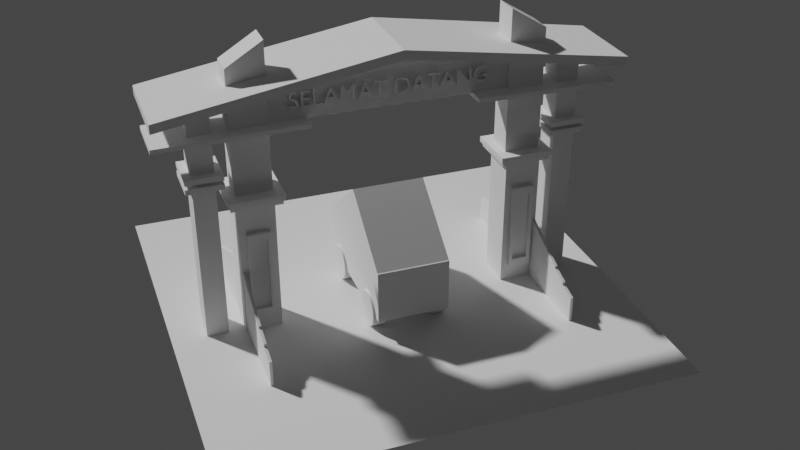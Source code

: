 # Source: 003_030_Gapura3D_model.blend  (saved by Blender 3.6.11; exported with 4.5.12 LTS)
import bpy
from mathutils import Matrix  # noqa: F401  (used for matrix-valued properties, if any)

bpy.ops.wm.read_factory_settings(use_empty=True)
scene = bpy.context.scene
scene.name = 'Scene'

# ---- collections
col_collection = bpy.data.collections.new('Collection'); scene.collection.children.link(col_collection)

# ---- world
world_world = bpy.data.worlds.new('World'); scene.world = world_world
world_world.use_nodes = True; world_world.node_tree.nodes.clear()
_N = world_world.node_tree.nodes; _L = world_world.node_tree.links
n0 = _N.new('ShaderNodeOutputWorld'); n0.name = 'World Output'; n0.location = (300, 300)
n1 = _N.new('ShaderNodeBackground'); n1.name = 'Background'; n1.location = (10, 300)
n1.inputs[0].default_value = (0.05088, 0.05088, 0.05088, 1.0)
_L.new(n1.outputs[0], n0.inputs[0])
n0.is_active_output = True
world_world.color = (0.05088, 0.05088, 0.05088)
world_world.use_sun_shadow = False
world_world.sun_shadow_jitter_overblur = 0.0

# ---- cameras
cam_camera_060 = bpy.data.cameras.new('Camera.060')

# ---- meshes
me_plane_061 = bpy.data.meshes.new('Plane.061')
me_plane_061.from_pydata([(-25.0, -25.0, 0.0), (25.0, -25.0, 0.0), (-25.0, 25.0, 0.0), (25.0, 25.0, 0.0)], [], [(0, 1, 3, 2)])
_uv = me_plane_061.uv_layers.new(name='UVMap')
_uv.uv.foreach_set('vector', [0.0, 0.0, 1.0, 0.0, 1.0, 1.0, 0.0, 1.0])
me_plane_061.update()
me_cuboid_data_298 = bpy.data.meshes.new('cuboid_data.298')
me_cuboid_data_298.from_pydata([(-0.6, -0.6, -1.0), (-0.6, 0.6, -1.0), (0.6, 0.6, -1.0), (0.6, -0.6, -1.0), (-0.6, -0.6, 8.0), (-0.6, 0.6, 8.0), (0.6, 0.6, 8.0), (0.6, -0.6, 8.0)], [], [(0, 1, 2, 3), (7, 6, 5, 4), (4, 5, 1, 0), (7, 4, 0, 3), (6, 7, 3, 2), (5, 6, 2, 1)])
me_cuboid_data_298.update()
me_cuboid_data_299 = bpy.data.meshes.new('cuboid_data.299')
me_cuboid_data_299.from_pydata([(-1.0, -1.0, -1.0), (-1.0, 1.0, -1.0), (1.0, 1.0, -1.0), (1.0, -1.0, -1.0), (-1.0, -1.0, 4.0), (-1.0, 1.0, 4.0), (1.0, 1.0, 4.0), (1.0, -1.0, 4.0)], [], [(0, 1, 2, 3), (7, 6, 5, 4), (4, 5, 1, 0), (7, 4, 0, 3), (6, 7, 3, 2), (5, 6, 2, 1)])
me_cuboid_data_299.update()
me_bentuk_aneh_data_1280 = bpy.data.meshes.new('bentuk_aneh_data.1280')
me_bentuk_aneh_data_1280.from_pydata([(-1.0, -1.0, -1.0), (-1.0, 1.0, -1.0), (1.0, 1.0, -1.0), (1.0, -1.0, -1.0), (-1.0, -1.0, 4.0), (-1.0, 1.0, 4.0), (1.0, 1.0, 3.3), (1.0, -1.0, 3.3)], [], [(0, 1, 2, 3), (7, 6, 5, 4), (4, 5, 1, 0), (7, 4, 0, 3), (6, 7, 3, 2), (5, 6, 2, 1)])
me_bentuk_aneh_data_1280.update()
me_atap_lurus_data_120 = bpy.data.meshes.new('atap_lurus_data.120')
me_atap_lurus_data_120.from_pydata([(-1.0, -1.0, -1.0), (-1.0, 1.0, -1.0), (1.0, 1.0, -0.75), (1.0, -1.0, -0.75), (-1.0, -1.0, -0.5), (-1.0, 1.0, -0.5), (1.0, 1.0, -0.25), (1.0, -1.0, -0.25), (-0.525, -0.5, -0.9406), (-0.525, 0.5, -0.9406), (-0.225, 0.5, -0.9031), (-0.225, -0.5, -0.9031), (-0.225, 0.5, -0.4031), (-0.525, -0.5, -0.4406), (-0.525, 0.5, -0.4406), (-0.225, -0.5, -0.4031), (0.0, -0.5, -0.875), (0.5, -0.5, -0.8125), (0.0, 0.5, -0.875), (0.5, 0.5, -0.8125), (0.5, 0.5, -0.3125), (0.0, 0.5, -0.375), (0.0, -0.5, -0.375), (0.5, -0.5, -0.3125)], [], [(8, 0, 1, 9), (1, 2, 3, 0, 8, 11, 16, 17, 19, 18, 10, 9), (16, 11, 10, 18), (14, 5, 4, 13), (13, 4, 7, 6, 5, 14, 12, 21, 20, 23, 22, 15), (12, 15, 22, 21), (4, 5, 1, 0), (7, 4, 0, 3), (6, 7, 3, 2), (5, 6, 2, 1), (10, 11, 15, 12), (14, 9, 10, 12), (13, 8, 9, 14), (11, 8, 13, 15), (19, 17, 23, 20), (21, 18, 19, 20), (22, 16, 18, 21), (17, 16, 22, 23)])
me_atap_lurus_data_120.update()
me_hiasan_tembok_data_599 = bpy.data.meshes.new('hiasan_tembok_data.599')
me_hiasan_tembok_data_599.from_pydata([(-1.0, -1.0, -1.0), (-1.0, 1.0, -1.0), (1.0, 1.0, -1.0), (1.0, -1.0, -1.0), (-1.0, -1.0, 1.0), (-1.0, 1.0, 1.0), (1.0, 1.0, 1.0), (1.0, -1.0, 1.0), (0.6, 0.6522, -1.0), (-0.6, 0.6522, -1.0), (-0.6, -0.6522, -1.0), (0.6, -0.6522, -1.0), (-0.6, 0.6522, 1.0), (0.6, 0.6522, 1.0), (-0.6, -0.6522, 1.0), (0.6, -0.6522, 1.0)], [], [(0, 1, 2, 3, 11, 8, 9, 10), (3, 0, 10, 11), (15, 7, 6, 5, 4, 14, 12, 13), (14, 4, 7, 15), (4, 5, 1, 0), (7, 4, 0, 3), (6, 7, 3, 2), (5, 6, 2, 1), (14, 10, 9, 12), (11, 10, 14, 15), (8, 11, 15, 13), (12, 9, 8, 13)])
me_hiasan_tembok_data_599.update()
me_hiasan_tembok_data_600 = bpy.data.meshes.new('hiasan_tembok_data.600')
me_hiasan_tembok_data_600.from_pydata([(-1.0, -1.0, -1.0), (-1.0, 1.0, -1.0), (1.0, 1.0, -1.0), (1.0, -1.0, -1.0), (-1.0, -1.0, 1.0), (-1.0, 1.0, 1.0), (1.0, 1.0, 1.0), (1.0, -1.0, 1.0), (0.6, 0.6522, -1.0), (-0.6, 0.6522, -1.0), (-0.6, -0.6522, -1.0), (0.6, -0.6522, -1.0), (-0.6, 0.6522, 1.0), (0.6, 0.6522, 1.0), (-0.6, -0.6522, 1.0), (0.6, -0.6522, 1.0)], [], [(0, 1, 2, 3, 11, 8, 9, 10), (3, 0, 10, 11), (15, 7, 6, 5, 4, 14, 12, 13), (14, 4, 7, 15), (4, 5, 1, 0), (7, 4, 0, 3), (6, 7, 3, 2), (5, 6, 2, 1), (14, 10, 9, 12), (11, 10, 14, 15), (8, 11, 15, 13), (12, 9, 8, 13)])
me_hiasan_tembok_data_600.update()
me_cuboid_data_300 = bpy.data.meshes.new('cuboid_data.300')
me_cuboid_data_300.from_pydata([(-0.6, -0.6, -1.0), (-0.6, 0.6, -1.0), (0.6, 0.6, -1.0), (0.6, -0.6, -1.0), (-0.6, -0.6, 8.0), (-0.6, 0.6, 8.0), (0.6, 0.6, 8.0), (0.6, -0.6, 8.0)], [], [(0, 1, 2, 3), (7, 6, 5, 4), (4, 5, 1, 0), (7, 4, 0, 3), (6, 7, 3, 2), (5, 6, 2, 1)])
me_cuboid_data_300.update()
me_cuboid_data_301 = bpy.data.meshes.new('cuboid_data.301')
me_cuboid_data_301.from_pydata([(-1.0, -1.0, -1.0), (-1.0, 1.0, -1.0), (1.0, 1.0, -1.0), (1.0, -1.0, -1.0), (-1.0, -1.0, 4.0), (-1.0, 1.0, 4.0), (1.0, 1.0, 4.0), (1.0, -1.0, 4.0)], [], [(0, 1, 2, 3), (7, 6, 5, 4), (4, 5, 1, 0), (7, 4, 0, 3), (6, 7, 3, 2), (5, 6, 2, 1)])
me_cuboid_data_301.update()
me_bentuk_aneh_data_1281 = bpy.data.meshes.new('bentuk_aneh_data.1281')
me_bentuk_aneh_data_1281.from_pydata([(-1.0, -1.0, -1.0), (-1.0, 1.0, -1.0), (1.0, 1.0, -1.0), (1.0, -1.0, -1.0), (-1.0, -1.0, 4.0), (-1.0, 1.0, 4.0), (1.0, 1.0, 3.3), (1.0, -1.0, 3.3)], [], [(0, 1, 2, 3), (7, 6, 5, 4), (4, 5, 1, 0), (7, 4, 0, 3), (6, 7, 3, 2), (5, 6, 2, 1)])
me_bentuk_aneh_data_1281.update()
me_atap_lurus_data_121 = bpy.data.meshes.new('atap_lurus_data.121')
me_atap_lurus_data_121.from_pydata([(-1.0, -1.0, -1.0), (-1.0, 1.0, -1.0), (1.0, 1.0, -0.75), (1.0, -1.0, -0.75), (-1.0, -1.0, -0.5), (-1.0, 1.0, -0.5), (1.0, 1.0, -0.25), (1.0, -1.0, -0.25), (-0.525, -0.5, -0.9406), (-0.525, 0.5, -0.9406), (-0.225, 0.5, -0.9031), (-0.225, -0.5, -0.9031), (-0.225, 0.5, -0.4031), (-0.525, -0.5, -0.4406), (-0.525, 0.5, -0.4406), (-0.225, -0.5, -0.4031), (0.0, -0.5, -0.875), (0.5, -0.5, -0.8125), (0.0, 0.5, -0.875), (0.5, 0.5, -0.8125), (0.5, 0.5, -0.3125), (0.0, 0.5, -0.375), (0.0, -0.5, -0.375), (0.5, -0.5, -0.3125)], [], [(8, 0, 1, 9), (1, 2, 3, 0, 8, 11, 16, 17, 19, 18, 10, 9), (16, 11, 10, 18), (14, 5, 4, 13), (13, 4, 7, 6, 5, 14, 12, 21, 20, 23, 22, 15), (12, 15, 22, 21), (4, 5, 1, 0), (7, 4, 0, 3), (6, 7, 3, 2), (5, 6, 2, 1), (13, 8, 9, 14), (11, 8, 13, 15), (10, 11, 15, 12), (14, 9, 10, 12), (19, 17, 23, 20), (21, 18, 19, 20), (22, 16, 18, 21), (17, 16, 22, 23)])
me_atap_lurus_data_121.update()
me_hiasan_tembok_data_601 = bpy.data.meshes.new('hiasan_tembok_data.601')
me_hiasan_tembok_data_601.from_pydata([(-1.0, -1.0, -1.0), (-1.0, 1.0, -1.0), (1.0, 1.0, -1.0), (1.0, -1.0, -1.0), (-1.0, -1.0, 1.0), (-1.0, 1.0, 1.0), (1.0, 1.0, 1.0), (1.0, -1.0, 1.0), (0.6, 0.6522, -1.0), (-0.6, 0.6522, -1.0), (-0.6, -0.6522, -1.0), (0.6, -0.6522, -1.0), (-0.6, 0.6522, 1.0), (0.6, 0.6522, 1.0), (-0.6, -0.6522, 1.0), (0.6, -0.6522, 1.0)], [], [(0, 1, 2, 3, 11, 8, 9, 10), (3, 0, 10, 11), (15, 7, 6, 5, 4, 14, 12, 13), (14, 4, 7, 15), (4, 5, 1, 0), (7, 4, 0, 3), (6, 7, 3, 2), (5, 6, 2, 1), (14, 10, 9, 12), (11, 10, 14, 15), (8, 11, 15, 13), (12, 9, 8, 13)])
me_hiasan_tembok_data_601.update()
me_hiasan_tembok_data_602 = bpy.data.meshes.new('hiasan_tembok_data.602')
me_hiasan_tembok_data_602.from_pydata([(-1.0, -1.0, -1.0), (-1.0, 1.0, -1.0), (1.0, 1.0, -1.0), (1.0, -1.0, -1.0), (-1.0, -1.0, 1.0), (-1.0, 1.0, 1.0), (1.0, 1.0, 1.0), (1.0, -1.0, 1.0), (0.6, 0.6522, -1.0), (-0.6, 0.6522, -1.0), (-0.6, -0.6522, -1.0), (0.6, -0.6522, -1.0), (-0.6, 0.6522, 1.0), (0.6, 0.6522, 1.0), (-0.6, -0.6522, 1.0), (0.6, -0.6522, 1.0)], [], [(0, 1, 2, 3, 11, 8, 9, 10), (3, 0, 10, 11), (15, 7, 6, 5, 4, 14, 12, 13), (14, 4, 7, 15), (4, 5, 1, 0), (7, 4, 0, 3), (6, 7, 3, 2), (5, 6, 2, 1), (14, 10, 9, 12), (11, 10, 14, 15), (8, 11, 15, 13), (12, 9, 8, 13)])
me_hiasan_tembok_data_602.update()
me_hiasan_tembok_data_603 = bpy.data.meshes.new('hiasan_tembok_data.603')
me_hiasan_tembok_data_603.from_pydata([(-1.0, -1.0, -1.0), (-0.72, -1.0, -0.8333), (-1.0, 1.0, -1.0), (-0.72, 1.0, -0.8333), (1.0, 1.0, -1.0), (0.72, 1.0, -0.8333), (1.0, -1.0, -1.0), (0.72, -1.0, -0.8333), (-1.0, -1.0, 1.0), (-0.72, -1.0, 0.8333), (-1.0, 1.0, 1.0), (-0.72, 1.0, 0.8333), (1.0, 1.0, 1.0), (0.72, 1.0, 0.8333), (1.0, -1.0, 1.0), (0.72, -1.0, 0.8333)], [], [(0, 2, 4, 6), (14, 12, 10, 8), (8, 10, 2, 0), (7, 6, 14, 8, 0, 1, 9, 15), (1, 0, 6, 7), (12, 14, 6, 4), (3, 2, 10, 12, 4, 5, 13, 11), (4, 2, 3, 5), (3, 1, 7, 5), (11, 13, 15, 9), (1, 3, 11, 9), (7, 15, 13, 5)])
me_hiasan_tembok_data_603.update()
me_hiasan_tembok_data_605 = bpy.data.meshes.new('hiasan_tembok_data.605')
me_hiasan_tembok_data_605.from_pydata([(-1.0, -1.0, -1.0), (-1.0, 1.0, -1.0), (1.0, 1.0, -1.0), (1.0, -1.0, -1.0), (-1.0, -1.0, 1.0), (-1.0, 1.0, 1.0), (1.0, 1.0, 1.0), (1.0, -1.0, 1.0)], [], [(0, 1, 2, 3), (7, 6, 5, 4), (4, 5, 1, 0), (7, 4, 0, 3), (6, 7, 3, 2), (5, 6, 2, 1)])
me_hiasan_tembok_data_605.update()
me_hiasan_tembok_data_606 = bpy.data.meshes.new('hiasan_tembok_data.606')
me_hiasan_tembok_data_606.from_pydata([(-1.0, -1.0, -1.0), (-1.0, 1.0, -1.0), (1.0, 1.0, -1.0), (1.0, -1.0, -1.0), (-1.0, -1.0, 1.0), (-1.0, 1.0, 1.0), (1.0, 1.0, 1.0), (1.0, -1.0, 1.0)], [], [(0, 1, 2, 3), (7, 6, 5, 4), (4, 5, 1, 0), (7, 4, 0, 3), (6, 7, 3, 2), (5, 6, 2, 1)])
me_hiasan_tembok_data_606.update()
me_hiasan_tembok_data_607 = bpy.data.meshes.new('hiasan_tembok_data.607')
me_hiasan_tembok_data_607.from_pydata([(-1.0, -1.0, -1.0), (-1.0, 1.0, -1.0), (1.0, 1.0, -1.0), (1.0, -1.0, -1.0), (-1.0, -1.0, 1.0), (-1.0, 1.0, 1.0), (1.0, 1.0, 1.0), (1.0, -1.0, 1.0)], [], [(0, 1, 2, 3), (7, 6, 5, 4), (4, 5, 1, 0), (7, 4, 0, 3), (6, 7, 3, 2), (5, 6, 2, 1)])
me_hiasan_tembok_data_607.update()
me_hiasan_tembok_data_608 = bpy.data.meshes.new('hiasan_tembok_data.608')
me_hiasan_tembok_data_608.from_pydata([(-1.0, -1.0, -1.0), (-1.0, 1.0, -1.0), (1.0, 1.0, -1.0), (1.0, -1.0, -1.0), (-1.0, -1.0, 1.0), (-1.0, 1.0, 1.0), (1.0, 1.0, 1.0), (1.0, -1.0, 1.0)], [], [(0, 1, 2, 3), (7, 6, 5, 4), (4, 5, 1, 0), (7, 4, 0, 3), (6, 7, 3, 2), (5, 6, 2, 1)])
me_hiasan_tembok_data_608.update()
me_cuboid_data_302 = bpy.data.meshes.new('cuboid_data.302')
me_cuboid_data_302.from_pydata([(-5.0, -1.0, -1.0), (-5.0, 1.0, -1.0), (5.0, 1.0, -1.0), (5.0, -1.0, -1.0), (-5.0, -1.0, 1.0), (-5.0, 1.0, 1.0), (5.0, 1.0, 1.0), (5.0, -1.0, 1.0), (0.0, -1.0, 2.5), (0.0, 1.0, 2.5)], [], [(0, 1, 2, 3), (4, 5, 1, 0), (6, 7, 3, 2), (8, 9, 6, 7), (4, 5, 9, 8), (1, 5, 9, 6, 2), (0, 4, 8, 7, 3)])
me_cuboid_data_302.update()
me_atap_segitiga_data_058 = bpy.data.meshes.new('atap_segitiga_data.058')
me_atap_segitiga_data_058.from_pydata([(5.0, -5.0, 0.0), (5.0, 5.0, 0.0), (5.0, 5.0, 1.0), (5.0, -5.0, 1.0), (0.0, -5.0, 5.0), (0.0, 5.0, 5.0), (0.0, -5.0, 4.0), (0.0, 5.0, 4.0), (-5.0, -5.0, 1.0), (-5.0, 5.0, 1.0), (-5.0, 5.0, 0.0), (-5.0, -5.0, 0.0), (2.6, 1.5, 2.92), (2.6, -1.5, 2.92), (3.4, -1.5, 2.28), (3.4, 1.5, 2.28), (2.6, -1.5, 1.92), (2.6, 1.5, 1.92), (3.4, -1.5, 1.28), (3.4, 1.5, 1.28), (-2.6, -1.5, 2.92), (-3.4, -1.5, 2.28), (-3.4, 1.5, 2.28), (-2.6, 1.5, 2.92), (-2.6, -1.5, 1.92), (-3.4, -1.5, 1.28), (-3.4, 1.5, 1.28), (-2.6, 1.5, 1.92)], [], [(0, 1, 2, 3), (14, 3, 2, 15), (12, 15, 2, 5, 4, 3, 14, 13), (1, 0, 18, 19), (18, 0, 6, 7, 1, 19, 17, 16), (4, 3, 0, 6), (1, 2, 5, 7), (21, 8, 9, 22), (9, 5, 4, 8, 21, 20, 23, 22), (25, 11, 10, 26), (10, 7, 6, 11, 25, 24, 27, 26), (7, 5, 9, 10), (6, 4, 8, 11), (8, 9, 10, 11), (17, 12, 13, 16), (13, 14, 18, 16), (14, 15, 19, 18), (19, 15, 12, 17), (20, 23, 27, 24), (27, 23, 22, 26), (26, 22, 21, 25), (21, 20, 24, 25)])
me_atap_segitiga_data_058.update()
me_bentuk_aneh_data_1282 = bpy.data.meshes.new('bentuk_aneh_data.1282')
me_bentuk_aneh_data_1282.from_pydata([(-1.0, -1.0, -1.0), (-1.0, 1.0, -1.0), (1.0, 1.0, -1.0), (1.0, -1.0, -1.0), (-1.0, -1.0, 4.0), (-1.0, 1.0, 4.0), (1.0, 1.0, 3.3), (1.0, -1.0, 3.3)], [], [(0, 1, 2, 3), (7, 6, 5, 4), (4, 5, 1, 0), (7, 4, 0, 3), (6, 7, 3, 2), (5, 6, 2, 1)])
me_bentuk_aneh_data_1282.update()
me_bentuk_aneh_data_1283 = bpy.data.meshes.new('bentuk_aneh_data.1283')
me_bentuk_aneh_data_1283.from_pydata([(-1.0, -1.0, -1.0), (-1.0, 1.0, -1.0), (1.0, 1.0, -1.0), (1.0, -1.0, -1.0), (-1.0, -1.0, 4.0), (-1.0, 1.0, 4.0), (1.0, 1.0, 3.3), (1.0, -1.0, 3.3)], [], [(0, 1, 2, 3), (7, 6, 5, 4), (4, 5, 1, 0), (7, 4, 0, 3), (6, 7, 3, 2), (5, 6, 2, 1)])
me_bentuk_aneh_data_1283.update()
me_bentuk_aneh_data_1284 = bpy.data.meshes.new('bentuk_aneh_data.1284')
me_bentuk_aneh_data_1284.from_pydata([(-1.0, -1.0, -1.0), (-1.0, 1.0, -1.0), (1.0, 1.0, -1.0), (1.0, -1.0, -1.0), (-1.0, -1.0, 4.0), (-1.0, 1.0, 4.0), (1.0, 1.0, 3.3), (1.0, -1.0, 3.3)], [], [(0, 1, 2, 3), (7, 6, 5, 4), (4, 5, 1, 0), (7, 4, 0, 3), (6, 7, 3, 2), (5, 6, 2, 1)])
me_bentuk_aneh_data_1284.update()
me_bentuk_aneh_data_1285 = bpy.data.meshes.new('bentuk_aneh_data.1285')
me_bentuk_aneh_data_1285.from_pydata([(-1.0, -1.0, -1.0), (-1.0, 1.0, -1.0), (1.0, 1.0, -1.0), (1.0, -1.0, -1.0), (-1.0, -1.0, 4.0), (-1.0, 1.0, 4.0), (1.0, 1.0, 3.3), (1.0, -1.0, 3.3)], [], [(0, 1, 2, 3), (7, 6, 5, 4), (4, 5, 1, 0), (7, 4, 0, 3), (6, 7, 3, 2), (5, 6, 2, 1)])
me_bentuk_aneh_data_1285.update()
me_bentuk_aneh_data_1286 = bpy.data.meshes.new('bentuk_aneh_data.1286')
me_bentuk_aneh_data_1286.from_pydata([(-1.0, -1.0, -1.0), (-1.0, 1.0, -1.0), (1.0, 1.0, -1.0), (1.0, -1.0, -1.0), (-1.0, -1.0, 4.0), (-1.0, 1.0, 4.0), (1.0, 1.0, 3.3), (1.0, -1.0, 3.3)], [], [(0, 1, 2, 3), (7, 6, 5, 4), (4, 5, 1, 0), (7, 4, 0, 3), (6, 7, 3, 2), (5, 6, 2, 1)])
me_bentuk_aneh_data_1286.update()
me_bentuk_aneh_data_1287 = bpy.data.meshes.new('bentuk_aneh_data.1287')
me_bentuk_aneh_data_1287.from_pydata([(-1.0, -1.0, -1.0), (-1.0, 1.0, -1.0), (1.0, 1.0, -1.0), (1.0, -1.0, -1.0), (-1.0, -1.0, 4.0), (-1.0, 1.0, 4.0), (1.0, 1.0, 3.3), (1.0, -1.0, 3.3)], [], [(0, 1, 2, 3), (7, 6, 5, 4), (4, 5, 1, 0), (7, 4, 0, 3), (6, 7, 3, 2), (5, 6, 2, 1)])
me_bentuk_aneh_data_1287.update()
me_bentuk_aneh_data_1288 = bpy.data.meshes.new('bentuk_aneh_data.1288')
me_bentuk_aneh_data_1288.from_pydata([(-1.0, -1.0, -1.0), (-1.0, 1.0, -1.0), (1.0, 1.0, -1.0), (1.0, -1.0, -1.0), (-1.0, -1.0, 4.0), (-1.0, 1.0, 4.0), (1.0, 1.0, 3.3), (1.0, -1.0, 3.3)], [], [(0, 1, 2, 3), (7, 6, 5, 4), (4, 5, 1, 0), (7, 4, 0, 3), (6, 7, 3, 2), (5, 6, 2, 1)])
me_bentuk_aneh_data_1288.update()
me_bentuk_aneh_data_1289 = bpy.data.meshes.new('bentuk_aneh_data.1289')
me_bentuk_aneh_data_1289.from_pydata([(-1.0, -1.0, -1.0), (-1.0, 1.0, -1.0), (1.0, 1.0, -1.0), (1.0, -1.0, -1.0), (-1.0, -1.0, 4.0), (-1.0, 1.0, 4.0), (1.0, 1.0, 3.3), (1.0, -1.0, 3.3)], [], [(0, 1, 2, 3), (7, 6, 5, 4), (4, 5, 1, 0), (7, 4, 0, 3), (6, 7, 3, 2), (5, 6, 2, 1)])
me_bentuk_aneh_data_1289.update()
me_bentuk_aneh_data_1290 = bpy.data.meshes.new('bentuk_aneh_data.1290')
me_bentuk_aneh_data_1290.from_pydata([(-1.0, -1.0, -1.0), (-1.0, 1.0, -1.0), (1.0, 1.0, -1.0), (1.0, -1.0, -1.0), (-1.0, -1.0, 4.0), (-1.0, 1.0, 4.0), (1.0, 1.0, 3.3), (1.0, -1.0, 3.3)], [], [(0, 1, 2, 3), (7, 6, 5, 4), (4, 5, 1, 0), (7, 4, 0, 3), (6, 7, 3, 2), (5, 6, 2, 1)])
me_bentuk_aneh_data_1290.update()
me_bentuk_aneh_data_1291 = bpy.data.meshes.new('bentuk_aneh_data.1291')
me_bentuk_aneh_data_1291.from_pydata([(-1.0, -1.0, -1.0), (-1.0, 1.0, -1.0), (1.0, 1.0, -1.0), (1.0, -1.0, -1.0), (-1.0, -1.0, 4.0), (-1.0, 1.0, 4.0), (1.0, 1.0, 3.3), (1.0, -1.0, 3.3)], [], [(0, 1, 2, 3), (7, 6, 5, 4), (4, 5, 1, 0), (7, 4, 0, 3), (6, 7, 3, 2), (5, 6, 2, 1)])
me_bentuk_aneh_data_1291.update()
me_bentuk_aneh_data_1292 = bpy.data.meshes.new('bentuk_aneh_data.1292')
me_bentuk_aneh_data_1292.from_pydata([(-1.0, -1.0, -1.0), (-1.0, 1.0, -1.0), (1.0, 1.0, -1.0), (1.0, -1.0, -1.0), (-1.0, -1.0, 4.0), (-1.0, 1.0, 4.0), (1.0, 1.0, 3.3), (1.0, -1.0, 3.3)], [], [(0, 1, 2, 3), (7, 6, 5, 4), (4, 5, 1, 0), (7, 4, 0, 3), (6, 7, 3, 2), (5, 6, 2, 1)])
me_bentuk_aneh_data_1292.update()
me_bentuk_aneh_data_1293 = bpy.data.meshes.new('bentuk_aneh_data.1293')
me_bentuk_aneh_data_1293.from_pydata([(-1.0, -1.0, -1.0), (-1.0, 1.0, -1.0), (1.0, 1.0, -1.0), (1.0, -1.0, -1.0), (-1.0, -1.0, 4.0), (-1.0, 1.0, 4.0), (1.0, 1.0, 3.3), (1.0, -1.0, 3.3)], [], [(0, 1, 2, 3), (7, 6, 5, 4), (4, 5, 1, 0), (7, 4, 0, 3), (6, 7, 3, 2), (5, 6, 2, 1)])
me_bentuk_aneh_data_1293.update()
me_bentuk_aneh_data_1294 = bpy.data.meshes.new('bentuk_aneh_data.1294')
me_bentuk_aneh_data_1294.from_pydata([(-1.0, -1.0, -1.0), (-1.0, 1.0, -1.0), (1.0, 1.0, -1.0), (1.0, -1.0, -1.0), (-1.0, -1.0, 4.0), (-1.0, 1.0, 4.0), (1.0, 1.0, 3.3), (1.0, -1.0, 3.3)], [], [(0, 1, 2, 3), (7, 6, 5, 4), (4, 5, 1, 0), (7, 4, 0, 3), (6, 7, 3, 2), (5, 6, 2, 1)])
me_bentuk_aneh_data_1294.update()
me_bentuk_aneh_data_1295 = bpy.data.meshes.new('bentuk_aneh_data.1295')
me_bentuk_aneh_data_1295.from_pydata([(-1.0, -1.0, -1.0), (-1.0, 1.0, -1.0), (1.0, 1.0, -1.0), (1.0, -1.0, -1.0), (-1.0, -1.0, 4.0), (-1.0, 1.0, 4.0), (1.0, 1.0, 3.3), (1.0, -1.0, 3.3)], [], [(0, 1, 2, 3), (7, 6, 5, 4), (4, 5, 1, 0), (7, 4, 0, 3), (6, 7, 3, 2), (5, 6, 2, 1)])
me_bentuk_aneh_data_1295.update()
me_bentuk_aneh_data_1296 = bpy.data.meshes.new('bentuk_aneh_data.1296')
me_bentuk_aneh_data_1296.from_pydata([(-1.0, -1.0, -1.0), (-1.0, 1.0, -1.0), (1.0, 1.0, -1.0), (1.0, -1.0, -1.0), (-1.0, -1.0, 4.0), (-1.0, 1.0, 4.0), (1.0, 1.0, 3.3), (1.0, -1.0, 3.3)], [], [(0, 1, 2, 3), (7, 6, 5, 4), (4, 5, 1, 0), (7, 4, 0, 3), (6, 7, 3, 2), (5, 6, 2, 1)])
me_bentuk_aneh_data_1296.update()
me_bentuk_aneh_data_1297 = bpy.data.meshes.new('bentuk_aneh_data.1297')
me_bentuk_aneh_data_1297.from_pydata([(-1.0, -1.0, -1.0), (-1.0, 1.0, -1.0), (1.0, 1.0, -1.0), (1.0, -1.0, -1.0), (-1.0, -1.0, 4.0), (-1.0, 1.0, 4.0), (1.0, 1.0, 3.3), (1.0, -1.0, 3.3)], [], [(0, 1, 2, 3), (7, 6, 5, 4), (4, 5, 1, 0), (7, 4, 0, 3), (6, 7, 3, 2), (5, 6, 2, 1)])
me_bentuk_aneh_data_1297.update()
me_bentuk_aneh_data_1298 = bpy.data.meshes.new('bentuk_aneh_data.1298')
me_bentuk_aneh_data_1298.from_pydata([(-1.0, -1.0, -1.0), (-1.0, 1.0, -1.0), (1.0, 1.0, -1.0), (1.0, -1.0, -1.0), (-1.0, -1.0, 4.0), (-1.0, 1.0, 4.0), (1.0, 1.0, 3.3), (1.0, -1.0, 3.3)], [], [(0, 1, 2, 3), (7, 6, 5, 4), (4, 5, 1, 0), (7, 4, 0, 3), (6, 7, 3, 2), (5, 6, 2, 1)])
me_bentuk_aneh_data_1298.update()
me_bentuk_aneh_data_1299 = bpy.data.meshes.new('bentuk_aneh_data.1299')
me_bentuk_aneh_data_1299.from_pydata([(-1.0, -1.0, -1.0), (-1.0, 1.0, -1.0), (1.0, 1.0, -1.0), (1.0, -1.0, -1.0), (-1.0, -1.0, 4.0), (-1.0, 1.0, 4.0), (1.0, 1.0, 3.3), (1.0, -1.0, 3.3)], [], [(0, 1, 2, 3), (7, 6, 5, 4), (4, 5, 1, 0), (7, 4, 0, 3), (6, 7, 3, 2), (5, 6, 2, 1)])
me_bentuk_aneh_data_1299.update()
me_bentuk_aneh_data_1300 = bpy.data.meshes.new('bentuk_aneh_data.1300')
me_bentuk_aneh_data_1300.from_pydata([(-1.0, -1.0, -1.0), (-1.0, 1.0, -1.0), (1.0, 1.0, -1.0), (1.0, -1.0, -1.0), (-1.0, -1.0, 4.0), (-1.0, 1.0, 4.0), (1.0, 1.0, 3.3), (1.0, -1.0, 3.3)], [], [(0, 1, 2, 3), (7, 6, 5, 4), (4, 5, 1, 0), (7, 4, 0, 3), (6, 7, 3, 2), (5, 6, 2, 1)])
me_bentuk_aneh_data_1300.update()
me_bentuk_aneh_data_1301 = bpy.data.meshes.new('bentuk_aneh_data.1301')
me_bentuk_aneh_data_1301.from_pydata([(-1.0, -1.0, -1.0), (-1.0, 1.0, -1.0), (1.0, 1.0, -1.0), (1.0, -1.0, -1.0), (-1.0, -1.0, 4.0), (-1.0, 1.0, 4.0), (1.0, 1.0, 3.3), (1.0, -1.0, 3.3)], [], [(0, 1, 2, 3), (7, 6, 5, 4), (4, 5, 1, 0), (7, 4, 0, 3), (6, 7, 3, 2), (5, 6, 2, 1)])
me_bentuk_aneh_data_1301.update()
me_segitigasmkaki_data_021 = bpy.data.meshes.new('segitigasmkaki_data.021')
me_segitigasmkaki_data_021.from_pydata([(-7.0, -1.0, -1.0), (-7.0, 1.0, -1.0), (7.0, 1.0, -1.0), (7.0, -1.0, -1.0), (0.0, -1.0, 5.0), (0.0, 1.0, 5.0), (4.444, -0.6875, -5.0), (4.444, -1.063, -5.0), (4.791, -0.6875, -5.038), (4.791, -1.063, -5.038), (5.125, -0.6875, -5.152), (5.125, -1.063, -5.152), (5.432, -0.6875, -5.337), (5.432, -1.063, -5.337), (5.702, -0.6875, -5.586), (5.702, -1.063, -5.586), (5.923, -0.6875, -5.889), (5.923, -1.063, -5.889), (6.087, -0.6875, -6.235), (6.087, -1.063, -6.235), (6.188, -0.6875, -6.61), (6.188, -1.062, -6.61), (6.222, -0.6875, -7.0), (6.222, -1.062, -7.0), (6.188, -0.6875, -7.39), (6.188, -1.062, -7.39), (6.087, -0.6875, -7.765), (6.087, -1.062, -7.765), (5.923, -0.6875, -8.111), (5.923, -1.062, -8.111), (5.702, -0.6875, -8.414), (5.702, -1.062, -8.414), (5.432, -0.6875, -8.663), (5.432, -1.062, -8.663), (5.125, -0.6875, -8.848), (5.125, -1.062, -8.848), (4.791, -0.6875, -8.962), (4.791, -1.062, -8.962), (4.444, -0.6875, -9.0), (4.444, -1.062, -9.0), (4.098, -0.6875, -8.962), (4.098, -1.062, -8.962), (3.764, -0.6875, -8.848), (3.764, -1.062, -8.848), (3.457, -0.6875, -8.663), (3.457, -1.062, -8.663), (3.187, -0.6875, -8.414), (3.187, -1.062, -8.414), (2.966, -0.6875, -8.111), (2.966, -1.062, -8.111), (2.802, -0.6875, -7.765), (2.802, -1.062, -7.765), (2.701, -0.6875, -7.39), (2.701, -1.062, -7.39), (2.667, -0.6875, -7.0), (2.667, -1.062, -7.0), (2.701, -0.6875, -6.61), (2.701, -1.062, -6.61), (2.802, -0.6875, -6.235), (2.802, -1.063, -6.235), (2.966, -0.6875, -5.889), (2.966, -1.063, -5.889), (3.187, -0.6875, -5.586), (3.187, -1.063, -5.586), (3.457, -0.6875, -5.337), (3.457, -1.063, -5.337), (3.764, -0.6875, -5.152), (3.764, -1.063, -5.152), (4.098, -0.6875, -5.038), (4.098, -1.063, -5.038), (4.444, 1.062, -5.0), (4.444, 0.6875, -5.0), (4.791, 1.062, -5.038), (4.791, 0.6875, -5.038), (5.125, 1.062, -5.152), (5.125, 0.6875, -5.152), (5.432, 1.062, -5.337), (5.432, 0.6875, -5.337), (5.702, 1.062, -5.586), (5.702, 0.6875, -5.586), (5.923, 1.062, -5.889), (5.923, 0.6875, -5.889), (6.087, 1.062, -6.235), (6.087, 0.6875, -6.235), (6.188, 1.062, -6.61), (6.188, 0.6875, -6.61), (6.222, 1.062, -7.0), (6.222, 0.6875, -7.0), (6.188, 1.062, -7.39), (6.188, 0.6875, -7.39), (6.087, 1.062, -7.765), (6.087, 0.6875, -7.765), (5.923, 1.062, -8.111), (5.923, 0.6875, -8.111), (5.702, 1.062, -8.414), (5.702, 0.6875, -8.414), (5.432, 1.062, -8.663), (5.432, 0.6875, -8.663), (5.125, 1.062, -8.848), (5.125, 0.6875, -8.848), (4.791, 1.062, -8.962), (4.791, 0.6875, -8.962), (4.444, 1.062, -9.0), (4.444, 0.6875, -9.0), (4.098, 1.062, -8.962), (4.098, 0.6875, -8.962), (3.764, 1.062, -8.848), (3.764, 0.6875, -8.848), (3.457, 1.062, -8.663), (3.457, 0.6875, -8.663), (3.187, 1.062, -8.414), (3.187, 0.6875, -8.414), (2.966, 1.062, -8.111), (2.966, 0.6875, -8.111), (2.802, 1.062, -7.765), (2.802, 0.6875, -7.765), (2.701, 1.062, -7.39), (2.701, 0.6875, -7.39), (2.667, 1.062, -7.0), (2.667, 0.6875, -7.0), (2.701, 1.062, -6.61), (2.701, 0.6875, -6.61), (2.802, 1.062, -6.235), (2.802, 0.6875, -6.235), (2.966, 1.062, -5.889), (2.966, 0.6875, -5.889), (3.187, 1.062, -5.586), (3.187, 0.6875, -5.586), (3.457, 1.062, -5.337), (3.457, 0.6875, -5.337), (3.764, 1.062, -5.152), (3.764, 0.6875, -5.152), (4.098, 1.062, -5.038), (4.098, 0.6875, -5.038), (-4.444, -0.6875, -5.0), (-4.444, -1.062, -5.0), (-4.098, -0.6875, -5.038), (-4.098, -1.062, -5.038), (-3.764, -0.6875, -5.152), (-3.764, -1.062, -5.152), (-3.457, -0.6875, -5.337), (-3.457, -1.062, -5.337), (-3.187, -0.6875, -5.586), (-3.187, -1.062, -5.586), (-2.966, -0.6875, -5.889), (-2.966, -1.062, -5.889), (-2.802, -0.6875, -6.235), (-2.802, -1.062, -6.235), (-2.701, -0.6875, -6.61), (-2.701, -1.062, -6.61), (-2.667, -0.6875, -7.0), (-2.667, -1.062, -7.0), (-2.701, -0.6875, -7.39), (-2.701, -1.062, -7.39), (-2.802, -0.6875, -7.765), (-2.802, -1.062, -7.765), (-2.966, -0.6875, -8.111), (-2.966, -1.062, -8.111), (-3.187, -0.6875, -8.414), (-3.187, -1.062, -8.414), (-3.457, -0.6875, -8.663), (-3.457, -1.062, -8.663), (-3.764, -0.6875, -8.848), (-3.764, -1.062, -8.848), (-4.098, -0.6875, -8.962), (-4.098, -1.062, -8.962), (-4.444, -0.6875, -9.0), (-4.444, -1.062, -9.0), (-4.791, -0.6875, -8.962), (-4.791, -1.062, -8.962), (-5.125, -0.6875, -8.848), (-5.125, -1.062, -8.848), (-5.432, -0.6875, -8.663), (-5.432, -1.062, -8.663), (-5.702, -0.6875, -8.414), (-5.702, -1.062, -8.414), (-5.923, -0.6875, -8.111), (-5.923, -1.062, -8.111), (-6.087, -0.6875, -7.765), (-6.087, -1.062, -7.765), (-6.188, -0.6875, -7.39), (-6.188, -1.062, -7.39), (-6.222, -0.6875, -7.0), (-6.222, -1.062, -7.0), (-6.188, -0.6875, -6.61), (-6.188, -1.062, -6.61), (-6.087, -0.6875, -6.235), (-6.087, -1.062, -6.235), (-5.923, -0.6875, -5.889), (-5.923, -1.062, -5.889), (-5.702, -0.6875, -5.586), (-5.702, -1.062, -5.586), (-5.432, -0.6875, -5.337), (-5.432, -1.062, -5.337), (-5.125, -0.6875, -5.152), (-5.125, -1.062, -5.152), (-4.791, -0.6875, -5.038), (-4.791, -1.062, -5.038), (-4.444, 1.062, -5.0), (-4.444, 0.6875, -5.0), (-4.098, 1.062, -5.038), (-4.098, 0.6875, -5.038), (-3.764, 1.062, -5.152), (-3.764, 0.6875, -5.152), (-3.457, 1.062, -5.337), (-3.457, 0.6875, -5.337), (-3.187, 1.062, -5.586), (-3.187, 0.6875, -5.586), (-2.966, 1.062, -5.889), (-2.966, 0.6875, -5.889), (-2.802, 1.062, -6.235), (-2.802, 0.6875, -6.235), (-2.701, 1.062, -6.61), (-2.701, 0.6875, -6.61), (-2.667, 1.062, -7.0), (-2.667, 0.6875, -7.0), (-2.701, 1.062, -7.39), (-2.701, 0.6875, -7.39), (-2.802, 1.063, -7.765), (-2.802, 0.6875, -7.765), (-2.966, 1.063, -8.111), (-2.966, 0.6875, -8.111), (-3.187, 1.063, -8.414), (-3.187, 0.6875, -8.414), (-3.457, 1.063, -8.663), (-3.457, 0.6875, -8.663), (-3.764, 1.063, -8.848), (-3.764, 0.6875, -8.848), (-4.098, 1.063, -8.962), (-4.098, 0.6875, -8.962), (-4.444, 1.063, -9.0), (-4.444, 0.6875, -9.0), (-4.791, 1.063, -8.962), (-4.791, 0.6875, -8.962), (-5.125, 1.063, -8.848), (-5.125, 0.6875, -8.848), (-5.432, 1.063, -8.663), (-5.432, 0.6875, -8.663), (-5.702, 1.063, -8.414), (-5.702, 0.6875, -8.414), (-5.923, 1.063, -8.111), (-5.923, 0.6875, -8.111), (-6.087, 1.063, -7.765), (-6.087, 0.6875, -7.765), (-6.188, 1.062, -7.39), (-6.188, 0.6875, -7.39), (-6.222, 1.062, -7.0), (-6.222, 0.6875, -7.0), (-6.188, 1.062, -6.61), (-6.188, 0.6875, -6.61), (-6.087, 1.062, -6.235), (-6.087, 0.6875, -6.235), (-5.923, 1.062, -5.889), (-5.923, 0.6875, -5.889), (-5.702, 1.062, -5.586), (-5.702, 0.6875, -5.586), (-5.432, 1.062, -5.337), (-5.432, 0.6875, -5.337), (-5.125, 1.062, -5.152), (-5.125, 0.6875, -5.152), (-4.791, 1.062, -5.038), (-4.791, 0.6875, -5.038), (-7.111, 1.0, -7.0), (7.111, 1.0, -7.0), (7.111, -1.0, -7.0), (-7.111, -1.0, -7.0), (-7.111, 1.0, -1.0), (7.111, 1.0, -1.0), (7.111, -1.0, -1.0), (-7.111, -1.0, -1.0)], [], [(0, 1, 2, 3), (0, 1, 5, 4), (4, 5, 2, 3), (0, 4, 3), (1, 5, 2), (6, 7, 9, 8), (8, 9, 11, 10), (10, 11, 13, 12), (12, 13, 15, 14), (14, 15, 17, 16), (16, 17, 19, 18), (18, 19, 21, 20), (20, 21, 23, 22), (22, 23, 25, 24), (24, 25, 27, 26), (26, 27, 29, 28), (28, 29, 31, 30), (30, 31, 33, 32), (32, 33, 35, 34), (34, 35, 37, 36), (36, 37, 39, 38), (38, 39, 41, 40), (40, 41, 43, 42), (42, 43, 45, 44), (44, 45, 47, 46), (46, 47, 49, 48), (48, 49, 51, 50), (50, 51, 53, 52), (52, 53, 55, 54), (54, 55, 57, 56), (56, 57, 59, 58), (58, 59, 61, 60), (60, 61, 63, 62), (62, 63, 65, 64), (64, 65, 67, 66), (9, 7, 69, 67, 65, 63, 61, 59, 57, 55, 53, 51, 49, 47, 45, 43, 41, 39, 37, 35, 33, 31, 29, 27, 25, 23, 21, 19, 17, 15, 13, 11), (66, 67, 69, 68), (68, 69, 7, 6), (6, 8, 10, 12, 14, 16, 18, 20, 22, 24, 26, 28, 30, 32, 34, 36, 38, 40, 42, 44, 46, 48, 50, 52, 54, 56, 58, 60, 62, 64, 66, 68), (70, 71, 73, 72), (72, 73, 75, 74), (74, 75, 77, 76), (76, 77, 79, 78), (78, 79, 81, 80), (80, 81, 83, 82), (82, 83, 85, 84), (84, 85, 87, 86), (86, 87, 89, 88), (88, 89, 91, 90), (90, 91, 93, 92), (92, 93, 95, 94), (94, 95, 97, 96), (96, 97, 99, 98), (98, 99, 101, 100), (100, 101, 103, 102), (102, 103, 105, 104), (104, 105, 107, 106), (106, 107, 109, 108), (108, 109, 111, 110), (110, 111, 113, 112), (112, 113, 115, 114), (114, 115, 117, 116), (116, 117, 119, 118), (118, 119, 121, 120), (120, 121, 123, 122), (122, 123, 125, 124), (124, 125, 127, 126), (126, 127, 129, 128), (128, 129, 131, 130), (73, 71, 133, 131, 129, 127, 125, 123, 121, 119, 117, 115, 113, 111, 109, 107, 105, 103, 101, 99, 97, 95, 93, 91, 89, 87, 85, 83, 81, 79, 77, 75), (130, 131, 133, 132), (132, 133, 71, 70), (70, 72, 74, 76, 78, 80, 82, 84, 86, 88, 90, 92, 94, 96, 98, 100, 102, 104, 106, 108, 110, 112, 114, 116, 118, 120, 122, 124, 126, 128, 130, 132), (134, 135, 137, 136), (136, 137, 139, 138), (138, 139, 141, 140), (140, 141, 143, 142), (142, 143, 145, 144), (144, 145, 147, 146), (146, 147, 149, 148), (148, 149, 151, 150), (150, 151, 153, 152), (152, 153, 155, 154), (154, 155, 157, 156), (156, 157, 159, 158), (158, 159, 161, 160), (160, 161, 163, 162), (162, 163, 165, 164), (164, 165, 167, 166), (166, 167, 169, 168), (168, 169, 171, 170), (170, 171, 173, 172), (172, 173, 175, 174), (174, 175, 177, 176), (176, 177, 179, 178), (178, 179, 181, 180), (180, 181, 183, 182), (182, 183, 185, 184), (184, 185, 187, 186), (186, 187, 189, 188), (188, 189, 191, 190), (190, 191, 193, 192), (192, 193, 195, 194), (137, 135, 197, 195, 193, 191, 189, 187, 185, 183, 181, 179, 177, 175, 173, 171, 169, 167, 165, 163, 161, 159, 157, 155, 153, 151, 149, 147, 145, 143, 141, 139), (194, 195, 197, 196), (196, 197, 135, 134), (134, 136, 138, 140, 142, 144, 146, 148, 150, 152, 154, 156, 158, 160, 162, 164, 166, 168, 170, 172, 174, 176, 178, 180, 182, 184, 186, 188, 190, 192, 194, 196), (198, 199, 201, 200), (200, 201, 203, 202), (202, 203, 205, 204), (204, 205, 207, 206), (206, 207, 209, 208), (208, 209, 211, 210), (210, 211, 213, 212), (212, 213, 215, 214), (214, 215, 217, 216), (216, 217, 219, 218), (218, 219, 221, 220), (220, 221, 223, 222), (222, 223, 225, 224), (224, 225, 227, 226), (226, 227, 229, 228), (228, 229, 231, 230), (230, 231, 233, 232), (232, 233, 235, 234), (234, 235, 237, 236), (236, 237, 239, 238), (238, 239, 241, 240), (240, 241, 243, 242), (242, 243, 245, 244), (244, 245, 247, 246), (246, 247, 249, 248), (248, 249, 251, 250), (250, 251, 253, 252), (252, 253, 255, 254), (254, 255, 257, 256), (256, 257, 259, 258), (201, 199, 261, 259, 257, 255, 253, 251, 249, 247, 245, 243, 241, 239, 237, 235, 233, 231, 229, 227, 225, 223, 221, 219, 217, 215, 213, 211, 209, 207, 205, 203), (258, 259, 261, 260), (260, 261, 199, 198), (198, 200, 202, 204, 206, 208, 210, 212, 214, 216, 218, 220, 222, 224, 226, 228, 230, 232, 234, 236, 238, 240, 242, 244, 246, 248, 250, 252, 254, 256, 258, 260), (262, 263, 264, 265), (269, 268, 267, 266), (266, 267, 263, 262), (269, 266, 262, 265), (268, 269, 265, 264), (267, 268, 264, 263)])
_uv = me_segitigasmkaki_data_021.uv_layers.new(name='UVMap')
_uv.uv.foreach_set('vector', [0.3538, 0.000183, 0.8535, 0.000183, 0.8535, 0.4998, 0.3538, 0.4998, 0.3538, 0.000183, 0.8535, 0.000183, 0.8535, 0.4998, 0.3538, 0.4998, 0.3538, 0.000183, 0.8535, 0.000183, 0.8535, 0.4998, 0.3538, 0.4998, 0.000183, 0.000183, 0.3535, 0.3535, 0.000183, 0.7068, 0.3538, 0.000183, 0.8535, 0.000183, 0.8535, 0.4998, 1.0, 0.5, 1.0, 1.0, 0.9688, 1.0, 0.9688, 0.5, 0.9688, 0.5, 0.9688, 1.0, 0.9375, 1.0, 0.9375, 0.5, 0.9375, 0.5, 0.9375, 1.0, 0.9062, 1.0, 0.9062, 0.5, 0.9062, 0.5, 0.9062, 1.0, 0.875, 1.0, 0.875, 0.5, 0.875, 0.5, 0.875, 1.0, 0.8438, 1.0, 0.8438, 0.5, 0.8438, 0.5, 0.8438, 1.0, 0.8125, 1.0, 0.8125, 0.5, 0.8125, 0.5, 0.8125, 1.0, 0.7812, 1.0, 0.7812, 0.5, 0.7812, 0.5, 0.7812, 1.0, 0.75, 1.0, 0.75, 0.5, 0.75, 0.5, 0.75, 1.0, 0.7188, 1.0, 0.7188, 0.5, 0.7188, 0.5, 0.7188, 1.0, 0.6875, 1.0, 0.6875, 0.5, 0.6875, 0.5, 0.6875, 1.0, 0.6562, 1.0, 0.6562, 0.5, 0.6562, 0.5, 0.6562, 1.0, 0.625, 1.0, 0.625, 0.5, 0.625, 0.5, 0.625, 1.0, 0.5938, 1.0, 0.5938, 0.5, 0.5938, 0.5, 0.5938, 1.0, 0.5625, 1.0, 0.5625, 0.5, 0.5625, 0.5, 0.5625, 1.0, 0.5312, 1.0, 0.5312, 0.5, 0.5312, 0.5, 0.5312, 1.0, 0.5, 1.0, 0.5, 0.5, 0.5, 0.5, 0.5, 1.0, 0.4688, 1.0, 0.4688, 0.5, 0.4688, 0.5, 0.4688, 1.0, 0.4375, 1.0, 0.4375, 0.5, 0.4375, 0.5, 0.4375, 1.0, 0.4062, 1.0, 0.4062, 0.5, 0.4062, 0.5, 0.4062, 1.0, 0.375, 1.0, 0.375, 0.5, 0.375, 0.5, 0.375, 1.0, 0.3438, 1.0, 0.3438, 0.5, 0.3438, 0.5, 0.3438, 1.0, 0.3125, 1.0, 0.3125, 0.5, 0.3125, 0.5, 0.3125, 1.0, 0.2812, 1.0, 0.2812, 0.5, 0.2812, 0.5, 0.2812, 1.0, 0.25, 1.0, 0.25, 0.5, 0.25, 0.5, 0.25, 1.0, 0.2188, 1.0, 0.2188, 0.5, 0.2188, 0.5, 0.2188, 1.0, 0.1875, 1.0, 0.1875, 0.5, 0.1875, 0.5, 0.1875, 1.0, 0.1562, 1.0, 0.1562, 0.5, 0.1562, 0.5, 0.1562, 1.0, 0.125, 1.0, 0.125, 0.5, 0.125, 0.5, 0.125, 1.0, 0.09375, 1.0, 0.09375, 0.5, 0.09375, 0.5, 0.09375, 1.0, 0.0625, 1.0, 0.0625, 0.5, 0.2968, 0.4854, 0.25, 0.49, 0.2032, 0.4854, 0.1582, 0.4717, 0.1167, 0.4496, 0.08029, 0.4197, 0.05045, 0.3833, 0.02827, 0.3418, 0.01461, 0.2968, 0.01, 0.25, 0.01461, 0.2032, 0.02827, 0.1582, 0.05045, 0.1167, 0.08029, 0.08029, 0.1167, 0.05045, 0.1582, 0.02827, 0.2032, 0.01461, 0.25, 0.01, 0.2968, 0.01461, 0.3418, 0.02827, 0.3833, 0.05045, 0.4197, 0.08029, 0.4496, 0.1167, 0.4717, 0.1582, 0.4854, 0.2032, 0.49, 0.25, 0.4854, 0.2968, 0.4717, 0.3418, 0.4496, 0.3833, 0.4197, 0.4197, 0.3833, 0.4496, 0.3418, 0.4717, 0.0625, 0.5, 0.0625, 1.0, 0.03125, 1.0, 0.03125, 0.5, 0.03125, 0.5, 0.03125, 1.0, 0.0, 1.0, 0.0, 0.5, 0.75, 0.49, 0.7968, 0.4854, 0.8418, 0.4717, 0.8833, 0.4496, 0.9197, 0.4197, 0.9496, 0.3833, 0.9717, 0.3418, 0.9854, 0.2968, 0.99, 0.25, 0.9854, 0.2032, 0.9717, 0.1582, 0.9496, 0.1167, 0.9197, 0.08029, 0.8833, 0.05045, 0.8418, 0.02827, 0.7968, 0.01461, 0.75, 0.01, 0.7032, 0.01461, 0.6582, 0.02827, 0.6167, 0.05045, 0.5803, 0.08029, 0.5504, 0.1167, 0.5283, 0.1582, 0.5146, 0.2032, 0.51, 0.25, 0.5146, 0.2968, 0.5283, 0.3418, 0.5504, 0.3833, 0.5803, 0.4197, 0.6167, 0.4496, 0.6582, 0.4717, 0.7032, 0.4854, 1.0, 0.5, 1.0, 1.0, 0.9688, 1.0, 0.9688, 0.5, 0.9688, 0.5, 0.9688, 1.0, 0.9375, 1.0, 0.9375, 0.5, 0.9375, 0.5, 0.9375, 1.0, 0.9062, 1.0, 0.9062, 0.5, 0.9062, 0.5, 0.9062, 1.0, 0.875, 1.0, 0.875, 0.5, 0.875, 0.5, 0.875, 1.0, 0.8438, 1.0, 0.8438, 0.5, 0.8438, 0.5, 0.8438, 1.0, 0.8125, 1.0, 0.8125, 0.5, 0.8125, 0.5, 0.8125, 1.0, 0.7812, 1.0, 0.7812, 0.5, 0.7812, 0.5, 0.7812, 1.0, 0.75, 1.0, 0.75, 0.5, 0.75, 0.5, 0.75, 1.0, 0.7188, 1.0, 0.7188, 0.5, 0.7188, 0.5, 0.7188, 1.0, 0.6875, 1.0, 0.6875, 0.5, 0.6875, 0.5, 0.6875, 1.0, 0.6562, 1.0, 0.6562, 0.5, 0.6562, 0.5, 0.6562, 1.0, 0.625, 1.0, 0.625, 0.5, 0.625, 0.5, 0.625, 1.0, 0.5938, 1.0, 0.5938, 0.5, 0.5938, 0.5, 0.5938, 1.0, 0.5625, 1.0, 0.5625, 0.5, 0.5625, 0.5, 0.5625, 1.0, 0.5312, 1.0, 0.5312, 0.5, 0.5312, 0.5, 0.5312, 1.0, 0.5, 1.0, 0.5, 0.5, 0.5, 0.5, 0.5, 1.0, 0.4688, 1.0, 0.4688, 0.5, 0.4688, 0.5, 0.4688, 1.0, 0.4375, 1.0, 0.4375, 0.5, 0.4375, 0.5, 0.4375, 1.0, 0.4062, 1.0, 0.4062, 0.5, 0.4062, 0.5, 0.4062, 1.0, 0.375, 1.0, 0.375, 0.5, 0.375, 0.5, 0.375, 1.0, 0.3438, 1.0, 0.3438, 0.5, 0.3438, 0.5, 0.3438, 1.0, 0.3125, 1.0, 0.3125, 0.5, 0.3125, 0.5, 0.3125, 1.0, 0.2812, 1.0, 0.2812, 0.5, 0.2812, 0.5, 0.2812, 1.0, 0.25, 1.0, 0.25, 0.5, 0.25, 0.5, 0.25, 1.0, 0.2188, 1.0, 0.2188, 0.5, 0.2188, 0.5, 0.2188, 1.0, 0.1875, 1.0, 0.1875, 0.5, 0.1875, 0.5, 0.1875, 1.0, 0.1562, 1.0, 0.1562, 0.5, 0.1562, 0.5, 0.1562, 1.0, 0.125, 1.0, 0.125, 0.5, 0.125, 0.5, 0.125, 1.0, 0.09375, 1.0, 0.09375, 0.5, 0.09375, 0.5, 0.09375, 1.0, 0.0625, 1.0, 0.0625, 0.5, 0.2968, 0.4854, 0.25, 0.49, 0.2032, 0.4854, 0.1582, 0.4717, 0.1167, 0.4496, 0.08029, 0.4197, 0.05045, 0.3833, 0.02827, 0.3418, 0.01461, 0.2968, 0.01, 0.25, 0.01461, 0.2032, 0.02827, 0.1582, 0.05045, 0.1167, 0.08029, 0.08029, 0.1167, 0.05045, 0.1582, 0.02827, 0.2032, 0.01461, 0.25, 0.01, 0.2968, 0.01461, 0.3418, 0.02827, 0.3833, 0.05045, 0.4197, 0.08029, 0.4496, 0.1167, 0.4717, 0.1582, 0.4854, 0.2032, 0.49, 0.25, 0.4854, 0.2968, 0.4717, 0.3418, 0.4496, 0.3833, 0.4197, 0.4197, 0.3833, 0.4496, 0.3418, 0.4717, 0.0625, 0.5, 0.0625, 1.0, 0.03125, 1.0, 0.03125, 0.5, 0.03125, 0.5, 0.03125, 1.0, 0.0, 1.0, 0.0, 0.5, 0.75, 0.49, 0.7968, 0.4854, 0.8418, 0.4717, 0.8833, 0.4496, 0.9197, 0.4197, 0.9496, 0.3833, 0.9717, 0.3418, 0.9854, 0.2968, 0.99, 0.25, 0.9854, 0.2032, 0.9717, 0.1582, 0.9496, 0.1167, 0.9197, 0.08029, 0.8833, 0.05045, 0.8418, 0.02827, 0.7968, 0.01461, 0.75, 0.01, 0.7032, 0.01461, 0.6582, 0.02827, 0.6167, 0.05045, 0.5803, 0.08029, 0.5504, 0.1167, 0.5283, 0.1582, 0.5146, 0.2032, 0.51, 0.25, 0.5146, 0.2968, 0.5283, 0.3418, 0.5504, 0.3833, 0.5803, 0.4197, 0.6167, 0.4496, 0.6582, 0.4717, 0.7032, 0.4854, 1.0, 0.5, 1.0, 1.0, 0.9688, 1.0, 0.9688, 0.5, 0.9688, 0.5, 0.9688, 1.0, 0.9375, 1.0, 0.9375, 0.5, 0.9375, 0.5, 0.9375, 1.0, 0.9062, 1.0, 0.9062, 0.5, 0.9062, 0.5, 0.9062, 1.0, 0.875, 1.0, 0.875, 0.5, 0.875, 0.5, 0.875, 1.0, 0.8438, 1.0, 0.8438, 0.5, 0.8438, 0.5, 0.8438, 1.0, 0.8125, 1.0, 0.8125, 0.5, 0.8125, 0.5, 0.8125, 1.0, 0.7812, 1.0, 0.7812, 0.5, 0.7812, 0.5, 0.7812, 1.0, 0.75, 1.0, 0.75, 0.5, 0.75, 0.5, 0.75, 1.0, 0.7188, 1.0, 0.7188, 0.5, 0.7188, 0.5, 0.7188, 1.0, 0.6875, 1.0, 0.6875, 0.5, 0.6875, 0.5, 0.6875, 1.0, 0.6562, 1.0, 0.6562, 0.5, 0.6562, 0.5, 0.6562, 1.0, 0.625, 1.0, 0.625, 0.5, 0.625, 0.5, 0.625, 1.0, 0.5938, 1.0, 0.5938, 0.5, 0.5938, 0.5, 0.5938, 1.0, 0.5625, 1.0, 0.5625, 0.5, 0.5625, 0.5, 0.5625, 1.0, 0.5312, 1.0, 0.5312, 0.5, 0.5312, 0.5, 0.5312, 1.0, 0.5, 1.0, 0.5, 0.5, 0.5, 0.5, 0.5, 1.0, 0.4688, 1.0, 0.4688, 0.5, 0.4688, 0.5, 0.4688, 1.0, 0.4375, 1.0, 0.4375, 0.5, 0.4375, 0.5, 0.4375, 1.0, 0.4062, 1.0, 0.4062, 0.5, 0.4062, 0.5, 0.4062, 1.0, 0.375, 1.0, 0.375, 0.5, 0.375, 0.5, 0.375, 1.0, 0.3438, 1.0, 0.3438, 0.5, 0.3438, 0.5, 0.3438, 1.0, 0.3125, 1.0, 0.3125, 0.5, 0.3125, 0.5, 0.3125, 1.0, 0.2812, 1.0, 0.2812, 0.5, 0.2812, 0.5, 0.2812, 1.0, 0.25, 1.0, 0.25, 0.5, 0.25, 0.5, 0.25, 1.0, 0.2188, 1.0, 0.2188, 0.5, 0.2188, 0.5, 0.2188, 1.0, 0.1875, 1.0, 0.1875, 0.5, 0.1875, 0.5, 0.1875, 1.0, 0.1562, 1.0, 0.1562, 0.5, 0.1562, 0.5, 0.1562, 1.0, 0.125, 1.0, 0.125, 0.5, 0.125, 0.5, 0.125, 1.0, 0.09375, 1.0, 0.09375, 0.5, 0.09375, 0.5, 0.09375, 1.0, 0.0625, 1.0, 0.0625, 0.5, 0.2968, 0.4854, 0.25, 0.49, 0.2032, 0.4854, 0.1582, 0.4717, 0.1167, 0.4496, 0.08029, 0.4197, 0.05045, 0.3833, 0.02827, 0.3418, 0.01461, 0.2968, 0.01, 0.25, 0.01461, 0.2032, 0.02827, 0.1582, 0.05045, 0.1167, 0.08029, 0.08029, 0.1167, 0.05045, 0.1582, 0.02827, 0.2032, 0.01461, 0.25, 0.01, 0.2968, 0.01461, 0.3418, 0.02827, 0.3833, 0.05045, 0.4197, 0.08029, 0.4496, 0.1167, 0.4717, 0.1582, 0.4854, 0.2032, 0.49, 0.25, 0.4854, 0.2968, 0.4717, 0.3418, 0.4496, 0.3833, 0.4197, 0.4197, 0.3833, 0.4496, 0.3418, 0.4717, 0.0625, 0.5, 0.0625, 1.0, 0.03125, 1.0, 0.03125, 0.5, 0.03125, 0.5, 0.03125, 1.0, 0.0, 1.0, 0.0, 0.5, 0.75, 0.49, 0.7968, 0.4854, 0.8418, 0.4717, 0.8833, 0.4496, 0.9197, 0.4197, 0.9496, 0.3833, 0.9717, 0.3418, 0.9854, 0.2968, 0.99, 0.25, 0.9854, 0.2032, 0.9717, 0.1582, 0.9496, 0.1167, 0.9197, 0.08029, 0.8833, 0.05045, 0.8418, 0.02827, 0.7968, 0.01461, 0.75, 0.01, 0.7032, 0.01461, 0.6582, 0.02827, 0.6167, 0.05045, 0.5803, 0.08029, 0.5504, 0.1167, 0.5283, 0.1582, 0.5146, 0.2032, 0.51, 0.25, 0.5146, 0.2968, 0.5283, 0.3418, 0.5504, 0.3833, 0.5803, 0.4197, 0.6167, 0.4496, 0.6582, 0.4717, 0.7032, 0.4854, 0.3538, 0.5002, 0.6037, 0.5002, 0.6037, 0.5158, 0.3538, 0.5158, 0.3538, 0.5158, 0.6037, 0.5158, 0.6037, 0.5314, 0.3538, 0.5314, 0.3538, 0.5314, 0.6037, 0.5314, 0.6037, 0.547, 0.3538, 0.547, 0.3538, 0.547, 0.6037, 0.547, 0.6037, 0.5626, 0.3538, 0.5626, 0.3538, 0.5626, 0.6037, 0.5626, 0.6037, 0.5783, 0.3538, 0.5783, 0.3538, 0.5783, 0.6037, 0.5783, 0.6037, 0.5939, 0.3538, 0.5939, 0.3538, 0.5939, 0.6037, 0.5939, 0.6037, 0.6095, 0.3538, 0.6095, 0.3538, 0.6095, 0.6037, 0.6095, 0.6037, 0.6251, 0.3538, 0.6251, 0.3538, 0.6251, 0.6037, 0.6251, 0.6037, 0.6407, 0.3538, 0.6407, 0.3538, 0.6407, 0.6037, 0.6407, 0.6037, 0.6563, 0.3538, 0.6563, 0.3538, 0.6563, 0.6037, 0.6563, 0.6037, 0.6719, 0.3538, 0.6719, 0.3538, 0.6719, 0.6037, 0.6719, 0.6037, 0.6875, 0.3538, 0.6875, 0.3538, 0.6875, 0.6037, 0.6875, 0.6037, 0.7032, 0.3538, 0.7032, 0.3538, 0.7032, 0.6037, 0.7032, 0.6037, 0.7188, 0.3538, 0.7188, 0.3538, 0.7188, 0.6037, 0.7188, 0.6037, 0.7344, 0.3538, 0.7344, 0.3538, 0.7344, 0.6037, 0.7344, 0.6037, 0.75, 0.3538, 0.75, 0.3538, 0.75, 0.6037, 0.75, 0.6037, 0.7656, 0.3538, 0.7656, 0.3538, 0.7656, 0.6037, 0.7656, 0.6037, 0.7812, 0.3538, 0.7812, 0.3538, 0.7812, 0.6037, 0.7812, 0.6037, 0.7968, 0.3538, 0.7968, 0.3538, 0.7968, 0.6037, 0.7968, 0.6037, 0.8125, 0.3538, 0.8125, 0.3538, 0.8125, 0.6037, 0.8125, 0.6037, 0.8281, 0.3538, 0.8281, 0.3538, 0.8281, 0.6037, 0.8281, 0.6037, 0.8437, 0.3538, 0.8437, 0.3538, 0.8437, 0.6037, 0.8437, 0.6037, 0.8593, 0.3538, 0.8593, 0.3538, 0.8593, 0.6037, 0.8593, 0.6037, 0.8749, 0.3538, 0.8749, 0.3538, 0.8749, 0.6037, 0.8749, 0.6037, 0.8905, 0.3538, 0.8905, 0.3538, 0.8905, 0.6037, 0.8905, 0.6037, 0.9061, 0.3538, 0.9061, 0.3538, 0.9061, 0.6037, 0.9061, 0.6037, 0.9217, 0.3538, 0.9217, 0.3538, 0.9217, 0.6037, 0.9217, 0.6037, 0.9374, 0.3538, 0.9374, 0.3538, 0.9374, 0.6037, 0.9374, 0.6037, 0.953, 0.3538, 0.953, 0.3538, 0.953, 0.6037, 0.953, 0.6037, 0.9686, 0.3538, 0.9686, 0.8291, 0.676, 0.8161, 0.6956, 0.7994, 0.7122, 0.7799, 0.7253, 0.7582, 0.7343, 0.7351, 0.7389, 0.7116, 0.7389, 0.6886, 0.7343, 0.6668, 0.7253, 0.6473, 0.7122, 0.6307, 0.6956, 0.6176, 0.676, 0.6086, 0.6543, 0.604, 0.6313, 0.604, 0.6078, 0.6086, 0.5847, 0.6176, 0.563, 0.6307, 0.5434, 0.6473, 0.5268, 0.6668, 0.5138, 0.6886, 0.5048, 0.7116, 0.5002, 0.7351, 0.5002, 0.7582, 0.5048, 0.7799, 0.5138, 0.7994, 0.5268, 0.8161, 0.5434, 0.8291, 0.563, 0.8381, 0.5847, 0.8427, 0.6078, 0.8427, 0.6313, 0.8381, 0.6543, 0.3538, 0.9686, 0.6037, 0.9686, 0.6037, 0.9842, 0.3538, 0.9842, 0.3538, 0.9842, 0.6037, 0.9842, 0.6037, 0.9998, 0.3538, 0.9998, 0.004769, 0.8613, 0.01376, 0.883, 0.02682, 0.9025, 0.04345, 0.9192, 0.06299, 0.9322, 0.08471, 0.9412, 0.1078, 0.9458, 0.1313, 0.9458, 0.1543, 0.9412, 0.176, 0.9322, 0.1956, 0.9192, 0.2122, 0.9025, 0.2253, 0.883, 0.2343, 0.8613, 0.2389, 0.8382, 0.2389, 0.8147, 0.2343, 0.7917, 0.2253, 0.7699, 0.2122, 0.7504, 0.1956, 0.7338, 0.176, 0.7207, 0.1543, 0.7117, 0.1313, 0.7071, 0.1078, 0.7071, 0.08471, 0.7117, 0.06299, 0.7207, 0.04345, 0.7338, 0.02682, 0.7504, 0.01376, 0.7699, 0.004769, 0.7917, 0.000183, 0.8147, 0.000183, 0.8382, 0.0, 0.0, 0.0, 0.0, 0.0, 0.0, 0.0, 0.0, 0.0, 0.0, 0.0, 0.0, 0.0, 0.0, 0.0, 0.0, 0.0, 0.0, 0.0, 0.0, 0.0, 0.0, 0.0, 0.0, 0.0, 0.0, 0.0, 0.0, 0.0, 0.0, 0.0, 0.0, 0.0, 0.0, 0.0, 0.0, 0.0, 0.0, 0.0, 0.0, 0.0, 0.0, 0.0, 0.0, 0.0, 0.0, 0.0, 0.0])
me_segitigasmkaki_data_021.update()

# ---- curves / text
txt_text_116 = bpy.data.curves.new('Text.116', 'FONT')
txt_text_116.dimensions = '2D'
txt_text_116.body = 'SELAMAT DATANG'
txt_text_116.extrude = 0.2
txt_text_116.size = 2.5
txt_text_117 = bpy.data.curves.new('Text.117', 'FONT')
txt_text_117.dimensions = '2D'
txt_text_117.body = 'SELAMAT TINGGAL'
txt_text_117.extrude = 0.2
txt_text_117.size = 2.5

# ---- objects
ob_plane = bpy.data.objects.new('Plane', me_plane_061)
ob_myempty = bpy.data.objects.new('MyEmpty', None)
ob_mycamera = bpy.data.objects.new('MyCamera', cam_camera_060)
ob_cuboid_satu = bpy.data.objects.new('cuboid_satu', me_cuboid_data_298)
ob_cuboid_object = bpy.data.objects.new('cuboid_object', me_cuboid_data_299)
ob_bentuk_aneh = bpy.data.objects.new('bentuk_aneh', me_bentuk_aneh_data_1280)
ob_atap_rada_lurus = bpy.data.objects.new('atap_rada_lurus', me_atap_lurus_data_120)
ob_hiasan_tembok = bpy.data.objects.new('hiasan_tembok', me_hiasan_tembok_data_599)
ob_hiasan_tembok_001 = bpy.data.objects.new('hiasan_tembok.001', me_hiasan_tembok_data_600)
ob_cuboid_satu_001 = bpy.data.objects.new('cuboid_satu.001', me_cuboid_data_300)
ob_cuboid_object_001 = bpy.data.objects.new('cuboid_object.001', me_cuboid_data_301)
ob_bentuk_aneh_001 = bpy.data.objects.new('bentuk_aneh.001', me_bentuk_aneh_data_1281)
ob_atap_rada_lurus_001 = bpy.data.objects.new('atap_rada_lurus.001', me_atap_lurus_data_121)
ob_hiasan_tembok_002 = bpy.data.objects.new('hiasan_tembok.002', me_hiasan_tembok_data_601)
ob_hiasan_tembok_003 = bpy.data.objects.new('hiasan_tembok.003', me_hiasan_tembok_data_602)
ob_hiasan_tembok_004 = bpy.data.objects.new('hiasan_tembok.004', me_hiasan_tembok_data_603)
ob_hiasan_tembok_006 = bpy.data.objects.new('hiasan_tembok.006', me_hiasan_tembok_data_605)
ob_hiasan_tembok_007 = bpy.data.objects.new('hiasan_tembok.007', me_hiasan_tembok_data_606)
ob_hiasan_tembok_008 = bpy.data.objects.new('hiasan_tembok.008', me_hiasan_tembok_data_607)
ob_hiasan_tembok_009 = bpy.data.objects.new('hiasan_tembok.009', me_hiasan_tembok_data_608)
ob_hiasan_tembok_005 = bpy.data.objects.new('hiasan_tembok.005', me_hiasan_tembok_data_603)
ob_cuboid_object_002 = bpy.data.objects.new('cuboid_object.002', me_cuboid_data_302)
ob_atap_segitiga = bpy.data.objects.new('atap_segitiga', me_atap_segitiga_data_058)
ob_bentuk_aneh_002 = bpy.data.objects.new('bentuk_aneh.002', me_bentuk_aneh_data_1282)
ob_bentuk_aneh_003 = bpy.data.objects.new('bentuk_aneh.003', me_bentuk_aneh_data_1283)
ob_bentuk_aneh_004 = bpy.data.objects.new('bentuk_aneh.004', me_bentuk_aneh_data_1284)
ob_bentuk_aneh_005 = bpy.data.objects.new('bentuk_aneh.005', me_bentuk_aneh_data_1285)
ob_bentuk_aneh_006 = bpy.data.objects.new('bentuk_aneh.006', me_bentuk_aneh_data_1286)
ob_bentuk_aneh_007 = bpy.data.objects.new('bentuk_aneh.007', me_bentuk_aneh_data_1287)
ob_bentuk_aneh_008 = bpy.data.objects.new('bentuk_aneh.008', me_bentuk_aneh_data_1288)
ob_bentuk_aneh_009 = bpy.data.objects.new('bentuk_aneh.009', me_bentuk_aneh_data_1289)
ob_bentuk_aneh_010 = bpy.data.objects.new('bentuk_aneh.010', me_bentuk_aneh_data_1290)
ob_bentuk_aneh_011 = bpy.data.objects.new('bentuk_aneh.011', me_bentuk_aneh_data_1291)
ob_bentuk_aneh_012 = bpy.data.objects.new('bentuk_aneh.012', me_bentuk_aneh_data_1292)
ob_bentuk_aneh_013 = bpy.data.objects.new('bentuk_aneh.013', me_bentuk_aneh_data_1293)
ob_bentuk_aneh_014 = bpy.data.objects.new('bentuk_aneh.014', me_bentuk_aneh_data_1294)
ob_bentuk_aneh_015 = bpy.data.objects.new('bentuk_aneh.015', me_bentuk_aneh_data_1295)
ob_bentuk_aneh_016 = bpy.data.objects.new('bentuk_aneh.016', me_bentuk_aneh_data_1296)
ob_bentuk_aneh_017 = bpy.data.objects.new('bentuk_aneh.017', me_bentuk_aneh_data_1297)
ob_bentuk_aneh_018 = bpy.data.objects.new('bentuk_aneh.018', me_bentuk_aneh_data_1298)
ob_bentuk_aneh_019 = bpy.data.objects.new('bentuk_aneh.019', me_bentuk_aneh_data_1299)
ob_bentuk_aneh_020 = bpy.data.objects.new('bentuk_aneh.020', me_bentuk_aneh_data_1300)
ob_bentuk_aneh_021 = bpy.data.objects.new('bentuk_aneh.021', me_bentuk_aneh_data_1301)
ob_teks_depan_001 = bpy.data.objects.new('teks_depan.001', txt_text_116)
ob_teks_depan = bpy.data.objects.new('teks_depan', txt_text_117)
ob_mobil = bpy.data.objects.new('mobil', me_segitigasmkaki_data_021)

# ---- transforms, parenting, visibility, modifiers, constraints
ob_plane.location = (0.0, 0.0, 0.0)
ob_myempty.location = (0.0, 0.0, 0.0)
ob_mycamera.parent = ob_myempty
ob_mycamera.location = (35.0, 100.0, 70.0)
ob_mycamera.rotation_euler = (1.047, 0.0, 2.793)
ob_cuboid_satu.location = (20.0, 0.0, 3.0)
ob_cuboid_satu.scale = (2.0, 2.5, 3.0)
ob_cuboid_object.location = (15.0, 0.0, 3.0)
ob_cuboid_object.scale = (2.0, 2.0, 3.0)
ob_bentuk_aneh.location = (15.0, 0.0, 18.5)
ob_bentuk_aneh.scale = (2.0, 1.5, 3.5)
ob_atap_rada_lurus.location = (17.0, 0.0, 24.0)
ob_atap_rada_lurus.rotation_euler = (0.0, 0.0, 3.142)
ob_atap_rada_lurus.scale = (8.0, 3.0, 1.0)
ob_hiasan_tembok.location = (20.0, 0.0, 19.0)
ob_hiasan_tembok.scale = (2.0, 2.3, 0.3)
ob_hiasan_tembok_001.location = (20.0, 0.0, 18.0)
ob_hiasan_tembok_001.scale = (2.0, 2.3, 0.3)
ob_cuboid_satu_001.location = (-20.0, 0.0, 3.0)
ob_cuboid_satu_001.scale = (2.0, 2.5, 3.0)
ob_cuboid_object_001.location = (-15.0, 0.0, 3.0)
ob_cuboid_object_001.scale = (2.0, 2.0, 3.0)
ob_bentuk_aneh_001.location = (-15.0, 0.0, 18.5)
ob_bentuk_aneh_001.rotation_euler = (0.0, 0.0, 3.142)
ob_bentuk_aneh_001.scale = (2.0, 1.5, 3.5)
ob_atap_rada_lurus_001.location = (-17.0, 0.0, 24.0)
ob_atap_rada_lurus_001.scale = (8.0, 3.0, 1.0)
ob_hiasan_tembok_002.location = (-20.0, 0.0, 19.0)
ob_hiasan_tembok_002.scale = (2.0, 2.3, 0.3)
ob_hiasan_tembok_003.location = (-20.0, 0.0, 18.0)
ob_hiasan_tembok_003.scale = (2.0, 2.3, 0.3)
ob_hiasan_tembok_004.location = (-15.0, 0.0, 7.0)
ob_hiasan_tembok_004.rotation_euler = (3.142, 0.0, 0.0)
ob_hiasan_tembok_004.scale = (1.25, 2.5, 5.0)
ob_hiasan_tembok_006.location = (15.0, 0.0, 16.0)
ob_hiasan_tembok_006.scale = (3.0, 3.0, 0.3)
ob_hiasan_tembok_007.location = (15.0, 0.0, 15.5)
ob_hiasan_tembok_007.scale = (2.75, 2.75, 0.3)
ob_hiasan_tembok_008.location = (-15.0, 0.0, 16.0)
ob_hiasan_tembok_008.scale = (3.0, 3.0, 0.3)
ob_hiasan_tembok_009.location = (-15.0, 0.0, 15.5)
ob_hiasan_tembok_009.scale = (2.75, 2.75, 0.3)
ob_hiasan_tembok_005.location = (15.0, 0.0, 7.0)
ob_hiasan_tembok_005.rotation_euler = (3.142, 0.0, 0.0)
ob_hiasan_tembok_005.scale = (1.25, 2.5, 5.0)
ob_cuboid_object_002.location = (0.0, 0.0, 25.6)
ob_cuboid_object_002.scale = (2.6, 1.15, 2.0)
ob_atap_segitiga.location = (0.0, 0.0, 26.0)
ob_atap_segitiga.scale = (5.0, 1.0, 1.0)
ob_bentuk_aneh_002.location = (-16.75, 3.15, 1.45)
ob_bentuk_aneh_002.rotation_euler = (0.0, 0.0, 1.571)
ob_bentuk_aneh_002.scale = (1.0, 0.15, 1.5)
ob_bentuk_aneh_003.location = (-16.75, 5.15, 1.25)
ob_bentuk_aneh_003.rotation_euler = (0.0, 0.0, 1.571)
ob_bentuk_aneh_003.scale = (1.0, 0.15, 1.3)
ob_bentuk_aneh_004.location = (-16.75, 7.15, 1.05)
ob_bentuk_aneh_004.rotation_euler = (0.0, 0.0, 1.571)
ob_bentuk_aneh_004.scale = (1.0, 0.15, 1.1)
ob_bentuk_aneh_005.location = (-16.75, 9.15, 0.85)
ob_bentuk_aneh_005.rotation_euler = (0.0, 0.0, 1.571)
ob_bentuk_aneh_005.scale = (1.0, 0.15, 0.9)
ob_bentuk_aneh_006.location = (-16.75, 11.15, 0.65)
ob_bentuk_aneh_006.rotation_euler = (0.0, 0.0, 1.571)
ob_bentuk_aneh_006.scale = (1.0, 0.15, 0.7)
ob_bentuk_aneh_007.location = (-16.75, -3.15, 1.45)
ob_bentuk_aneh_007.rotation_euler = (0.0, 0.0, -1.571)
ob_bentuk_aneh_007.scale = (1.0, 0.15, 1.5)
ob_bentuk_aneh_008.location = (-16.75, -5.15, 1.25)
ob_bentuk_aneh_008.rotation_euler = (0.0, 0.0, -1.571)
ob_bentuk_aneh_008.scale = (1.0, 0.15, 1.3)
ob_bentuk_aneh_009.location = (-16.75, -7.15, 1.05)
ob_bentuk_aneh_009.rotation_euler = (0.0, 0.0, -1.571)
ob_bentuk_aneh_009.scale = (1.0, 0.15, 1.1)
ob_bentuk_aneh_010.location = (-16.75, -9.15, 0.85)
ob_bentuk_aneh_010.rotation_euler = (0.0, 0.0, -1.571)
ob_bentuk_aneh_010.scale = (1.0, 0.15, 0.9)
ob_bentuk_aneh_011.location = (-16.75, -11.15, 0.65)
ob_bentuk_aneh_011.rotation_euler = (0.0, 0.0, -1.571)
ob_bentuk_aneh_011.scale = (1.0, 0.15, 0.7)
ob_bentuk_aneh_012.location = (16.75, 3.15, 1.45)
ob_bentuk_aneh_012.rotation_euler = (0.0, 0.0, 1.571)
ob_bentuk_aneh_012.scale = (1.0, 0.15, 1.5)
ob_bentuk_aneh_013.location = (16.75, 5.15, 1.25)
ob_bentuk_aneh_013.rotation_euler = (0.0, 0.0, 1.571)
ob_bentuk_aneh_013.scale = (1.0, 0.15, 1.3)
ob_bentuk_aneh_014.location = (16.75, 7.15, 1.05)
ob_bentuk_aneh_014.rotation_euler = (0.0, 0.0, 1.571)
ob_bentuk_aneh_014.scale = (1.0, 0.15, 1.1)
ob_bentuk_aneh_015.location = (16.75, 9.15, 0.85)
ob_bentuk_aneh_015.rotation_euler = (0.0, 0.0, 1.571)
ob_bentuk_aneh_015.scale = (1.0, 0.15, 0.9)
ob_bentuk_aneh_016.location = (16.75, 11.15, 0.65)
ob_bentuk_aneh_016.rotation_euler = (0.0, 0.0, 1.571)
ob_bentuk_aneh_016.scale = (1.0, 0.15, 0.7)
ob_bentuk_aneh_017.location = (16.75, -3.15, 1.45)
ob_bentuk_aneh_017.rotation_euler = (0.0, 0.0, -1.571)
ob_bentuk_aneh_017.scale = (1.0, 0.15, 1.5)
ob_bentuk_aneh_018.location = (16.75, -5.15, 1.25)
ob_bentuk_aneh_018.rotation_euler = (0.0, 0.0, -1.571)
ob_bentuk_aneh_018.scale = (1.0, 0.15, 1.3)
ob_bentuk_aneh_019.location = (16.75, -7.15, 1.05)
ob_bentuk_aneh_019.rotation_euler = (0.0, 0.0, -1.571)
ob_bentuk_aneh_019.scale = (1.0, 0.15, 1.1)
ob_bentuk_aneh_020.location = (16.75, -9.15, 0.85)
ob_bentuk_aneh_020.rotation_euler = (0.0, 0.0, -1.571)
ob_bentuk_aneh_020.scale = (1.0, 0.15, 0.9)
ob_bentuk_aneh_021.location = (16.75, -11.15, 0.65)
ob_bentuk_aneh_021.rotation_euler = (0.0, 0.0, -1.571)
ob_bentuk_aneh_021.scale = (1.0, 0.15, 0.7)
ob_teks_depan_001.location = (11.0, 1.5, 25.0)
ob_teks_depan_001.rotation_euler = (1.571, 0.0, 3.142)
ob_teks_depan.location = (-11.0, -1.5, 25.0)
ob_teks_depan.rotation_euler = (1.571, 0.0, 0.0)
ob_mobil.location = (0.0, 0.0, 9.0)
ob_mobil.rotation_euler = (0.0, 0.0, 1.571)
ob_mobil.scale = (1.125, 4.0, 1.0)

# ---- collection membership
col_collection.objects.link(ob_plane)
col_collection.objects.link(ob_myempty)
col_collection.objects.link(ob_mycamera)
col_collection.objects.link(ob_cuboid_satu)
col_collection.objects.link(ob_cuboid_object)
col_collection.objects.link(ob_bentuk_aneh)
col_collection.objects.link(ob_atap_rada_lurus)
col_collection.objects.link(ob_hiasan_tembok)
col_collection.objects.link(ob_hiasan_tembok_001)
col_collection.objects.link(ob_cuboid_satu_001)
col_collection.objects.link(ob_cuboid_object_001)
col_collection.objects.link(ob_bentuk_aneh_001)
col_collection.objects.link(ob_atap_rada_lurus_001)
col_collection.objects.link(ob_hiasan_tembok_002)
col_collection.objects.link(ob_hiasan_tembok_003)
col_collection.objects.link(ob_hiasan_tembok_004)
col_collection.objects.link(ob_hiasan_tembok_006)
col_collection.objects.link(ob_hiasan_tembok_007)
col_collection.objects.link(ob_hiasan_tembok_008)
col_collection.objects.link(ob_hiasan_tembok_009)
col_collection.objects.link(ob_hiasan_tembok_005)
col_collection.objects.link(ob_cuboid_object_002)
col_collection.objects.link(ob_atap_segitiga)
col_collection.objects.link(ob_bentuk_aneh_002)
col_collection.objects.link(ob_bentuk_aneh_003)
col_collection.objects.link(ob_bentuk_aneh_004)
col_collection.objects.link(ob_bentuk_aneh_005)
col_collection.objects.link(ob_bentuk_aneh_006)
col_collection.objects.link(ob_bentuk_aneh_007)
col_collection.objects.link(ob_bentuk_aneh_008)
col_collection.objects.link(ob_bentuk_aneh_009)
col_collection.objects.link(ob_bentuk_aneh_010)
col_collection.objects.link(ob_bentuk_aneh_011)
col_collection.objects.link(ob_bentuk_aneh_012)
col_collection.objects.link(ob_bentuk_aneh_013)
col_collection.objects.link(ob_bentuk_aneh_014)
col_collection.objects.link(ob_bentuk_aneh_015)
col_collection.objects.link(ob_bentuk_aneh_016)
col_collection.objects.link(ob_bentuk_aneh_017)
col_collection.objects.link(ob_bentuk_aneh_018)
col_collection.objects.link(ob_bentuk_aneh_019)
col_collection.objects.link(ob_bentuk_aneh_020)
col_collection.objects.link(ob_bentuk_aneh_021)
col_collection.objects.link(ob_teks_depan_001)
col_collection.objects.link(ob_teks_depan)
col_collection.objects.link(ob_mobil)

# ---- scene / render settings (as saved in the file)
scene.camera = ob_mycamera
scene.frame_start = 1; scene.frame_end = 250; scene.frame_set(100)
scene.render.engine = 'BLENDER_EEVEE_NEXT'
scene.cycles.sampling_pattern = 'TABULATED_SOBOL'
scene.view_settings.view_transform = 'Filmic'
bpy.context.view_layer.update()

# ---- added for rendering (the .blend has no usable light): sun
light_auto_sun = bpy.data.lights.new('AutoSun', 'SUN')
light_auto_sun.energy = 3.0
light_auto_sun.angle = 0.0523599
ob_auto_sun = bpy.data.objects.new('AutoSun', light_auto_sun)
scene.collection.objects.link(ob_auto_sun)
ob_auto_sun.rotation_euler = (0.872665, 0.174533, 0.523599)
bpy.context.view_layer.update()
